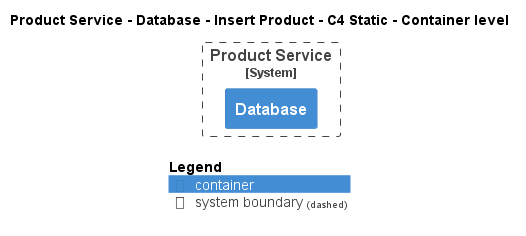

The diagram above was rendered by PlantUML. Its source (embedded in the PNG):
@startuml
!pragma layout smetana
!include ..\..\..\..\..\..\.c4s\C4_Container.puml

AddElementTag("state:new", $bgColor=green, $fontColor=#ffffff, $borderColor=green, $shadowing="False")
AddElementTag("state:changed", $bgColor=orange, $fontColor=#ffffff, $borderColor=orange, $shadowing="False")
AddElementTag("state:removed", $bgColor=red, $fontColor=#ffffff, $borderColor=red, $shadowing="False")

AddRelTag("state:new", $textColor=green, $lineColor=green)
AddRelTag("state:changed", $textColor=orange, $lineColor=orange)
AddRelTag("state:removed", $textColor=red, $lineColor=red)

SHOW_PERSON_PORTRAIT()
LAYOUT_TOP_DOWN()

skinparam linetype polyline

title Product Service - Database - Insert Product - C4 Static - Container level


System_Boundary(ECommercePlatform.SoftwareSystems.ProductService, "Product Service") {
    Container(ECommercePlatform.SoftwareSystems.ProductService.Containers.Database, "Database", "", "")
}



SHOW_LEGEND()
@enduml